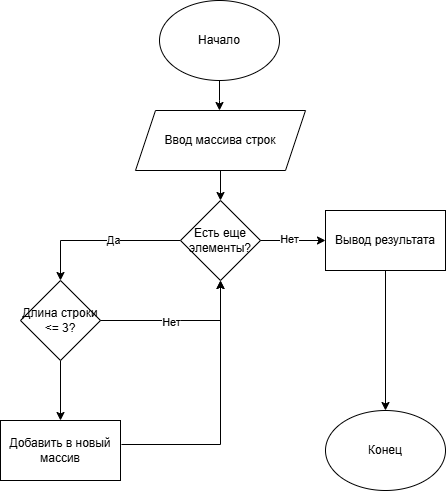

The diagram above was exported from draw.io. Its source (the exported page's mxGraphModel, read from the mxfile embedded in the PNG):
<mxGraphModel dx="1434" dy="829" grid="1" gridSize="10" guides="1" tooltips="1" connect="1" arrows="1" fold="1" page="1" pageScale="1" pageWidth="827" pageHeight="1169" math="0" shadow="0">
  <root>
    <mxCell id="0" />
    <mxCell id="1" parent="0" />
    <mxCell id="kyv2voatJvFVqVlkeUO4-3" value="" style="edgeStyle=orthogonalEdgeStyle;rounded=0;orthogonalLoop=1;jettySize=auto;html=1;" parent="1" source="kyv2voatJvFVqVlkeUO4-1" edge="1">
      <mxGeometry relative="1" as="geometry">
        <mxPoint x="414" y="150" as="targetPoint" />
      </mxGeometry>
    </mxCell>
    <mxCell id="kyv2voatJvFVqVlkeUO4-1" value="Начало" style="ellipse;whiteSpace=wrap;html=1;" parent="1" vertex="1">
      <mxGeometry x="354" y="40" width="120" height="80" as="geometry" />
    </mxCell>
    <mxCell id="a7ZOPfXSUvFYUqpefUYv-16" value="" style="edgeStyle=orthogonalEdgeStyle;rounded=0;orthogonalLoop=1;jettySize=auto;html=1;" edge="1" parent="1" source="a7ZOPfXSUvFYUqpefUYv-14" target="a7ZOPfXSUvFYUqpefUYv-15">
      <mxGeometry relative="1" as="geometry" />
    </mxCell>
    <mxCell id="a7ZOPfXSUvFYUqpefUYv-14" value="Ввод массива строк" style="shape=parallelogram;perimeter=parallelogramPerimeter;whiteSpace=wrap;html=1;fixedSize=1;" vertex="1" parent="1">
      <mxGeometry x="330" y="150" width="170" height="60" as="geometry" />
    </mxCell>
    <mxCell id="a7ZOPfXSUvFYUqpefUYv-18" value="" style="edgeStyle=orthogonalEdgeStyle;rounded=0;orthogonalLoop=1;jettySize=auto;html=1;entryX=0.5;entryY=0;entryDx=0;entryDy=0;" edge="1" parent="1" source="a7ZOPfXSUvFYUqpefUYv-15" target="a7ZOPfXSUvFYUqpefUYv-17">
      <mxGeometry relative="1" as="geometry" />
    </mxCell>
    <mxCell id="a7ZOPfXSUvFYUqpefUYv-19" value="Да" style="edgeLabel;html=1;align=center;verticalAlign=middle;resizable=0;points=[];" vertex="1" connectable="0" parent="a7ZOPfXSUvFYUqpefUYv-18">
      <mxGeometry x="-0.15" y="-1" relative="1" as="geometry">
        <mxPoint as="offset" />
      </mxGeometry>
    </mxCell>
    <mxCell id="a7ZOPfXSUvFYUqpefUYv-15" value="Есть еще элементы?" style="rhombus;whiteSpace=wrap;html=1;" vertex="1" parent="1">
      <mxGeometry x="375" y="240" width="80" height="80" as="geometry" />
    </mxCell>
    <mxCell id="a7ZOPfXSUvFYUqpefUYv-25" value="" style="edgeStyle=orthogonalEdgeStyle;rounded=0;orthogonalLoop=1;jettySize=auto;html=1;" edge="1" parent="1" source="a7ZOPfXSUvFYUqpefUYv-17" target="a7ZOPfXSUvFYUqpefUYv-24">
      <mxGeometry relative="1" as="geometry" />
    </mxCell>
    <mxCell id="a7ZOPfXSUvFYUqpefUYv-17" value="Длина строки &amp;lt;= 3?" style="rhombus;whiteSpace=wrap;html=1;" vertex="1" parent="1">
      <mxGeometry x="215" y="320" width="80" height="80" as="geometry" />
    </mxCell>
    <mxCell id="a7ZOPfXSUvFYUqpefUYv-20" value="" style="endArrow=classic;html=1;rounded=0;entryX=0.5;entryY=1;entryDx=0;entryDy=0;exitX=1;exitY=0.5;exitDx=0;exitDy=0;" edge="1" parent="1" source="a7ZOPfXSUvFYUqpefUYv-17" target="a7ZOPfXSUvFYUqpefUYv-15">
      <mxGeometry width="50" height="50" relative="1" as="geometry">
        <mxPoint x="300" y="360" as="sourcePoint" />
        <mxPoint x="440" y="340" as="targetPoint" />
        <Array as="points">
          <mxPoint x="415" y="360" />
        </Array>
      </mxGeometry>
    </mxCell>
    <mxCell id="a7ZOPfXSUvFYUqpefUYv-21" value="Нет" style="edgeLabel;html=1;align=center;verticalAlign=middle;resizable=0;points=[];" vertex="1" connectable="0" parent="a7ZOPfXSUvFYUqpefUYv-20">
      <mxGeometry x="-0.1226" y="-1" relative="1" as="geometry">
        <mxPoint as="offset" />
      </mxGeometry>
    </mxCell>
    <mxCell id="a7ZOPfXSUvFYUqpefUYv-22" value="" style="endArrow=classic;html=1;rounded=0;exitX=1;exitY=0.5;exitDx=0;exitDy=0;" edge="1" parent="1" source="a7ZOPfXSUvFYUqpefUYv-15" target="a7ZOPfXSUvFYUqpefUYv-27">
      <mxGeometry width="50" height="50" relative="1" as="geometry">
        <mxPoint x="480" y="310" as="sourcePoint" />
        <mxPoint x="530" y="280" as="targetPoint" />
      </mxGeometry>
    </mxCell>
    <mxCell id="a7ZOPfXSUvFYUqpefUYv-23" value="Нет" style="edgeLabel;html=1;align=center;verticalAlign=middle;resizable=0;points=[];" vertex="1" connectable="0" parent="a7ZOPfXSUvFYUqpefUYv-22">
      <mxGeometry x="-0.1369" y="1" relative="1" as="geometry">
        <mxPoint y="-1" as="offset" />
      </mxGeometry>
    </mxCell>
    <mxCell id="a7ZOPfXSUvFYUqpefUYv-24" value="Добавить в новый массив" style="whiteSpace=wrap;html=1;" vertex="1" parent="1">
      <mxGeometry x="195" y="460" width="120" height="60" as="geometry" />
    </mxCell>
    <mxCell id="a7ZOPfXSUvFYUqpefUYv-26" value="" style="endArrow=classic;html=1;rounded=0;exitX=1.008;exitY=0.4;exitDx=0;exitDy=0;exitPerimeter=0;entryX=0.5;entryY=1;entryDx=0;entryDy=0;" edge="1" parent="1" source="a7ZOPfXSUvFYUqpefUYv-24" target="a7ZOPfXSUvFYUqpefUYv-15">
      <mxGeometry width="50" height="50" relative="1" as="geometry">
        <mxPoint x="390" y="390" as="sourcePoint" />
        <mxPoint x="440" y="340" as="targetPoint" />
        <Array as="points">
          <mxPoint x="415" y="484" />
        </Array>
      </mxGeometry>
    </mxCell>
    <mxCell id="a7ZOPfXSUvFYUqpefUYv-27" value="Вывод результата" style="rounded=0;whiteSpace=wrap;html=1;" vertex="1" parent="1">
      <mxGeometry x="520" y="250" width="120" height="60" as="geometry" />
    </mxCell>
    <mxCell id="a7ZOPfXSUvFYUqpefUYv-28" value="" style="endArrow=classic;html=1;rounded=0;exitX=0.5;exitY=1;exitDx=0;exitDy=0;entryX=0.5;entryY=0;entryDx=0;entryDy=0;" edge="1" parent="1" source="a7ZOPfXSUvFYUqpefUYv-27" target="a7ZOPfXSUvFYUqpefUYv-29">
      <mxGeometry width="50" height="50" relative="1" as="geometry">
        <mxPoint x="590" y="440" as="sourcePoint" />
        <mxPoint x="580" y="440" as="targetPoint" />
      </mxGeometry>
    </mxCell>
    <mxCell id="a7ZOPfXSUvFYUqpefUYv-29" value="Конец" style="ellipse;whiteSpace=wrap;html=1;" vertex="1" parent="1">
      <mxGeometry x="520" y="450" width="120" height="80" as="geometry" />
    </mxCell>
  </root>
</mxGraphModel>